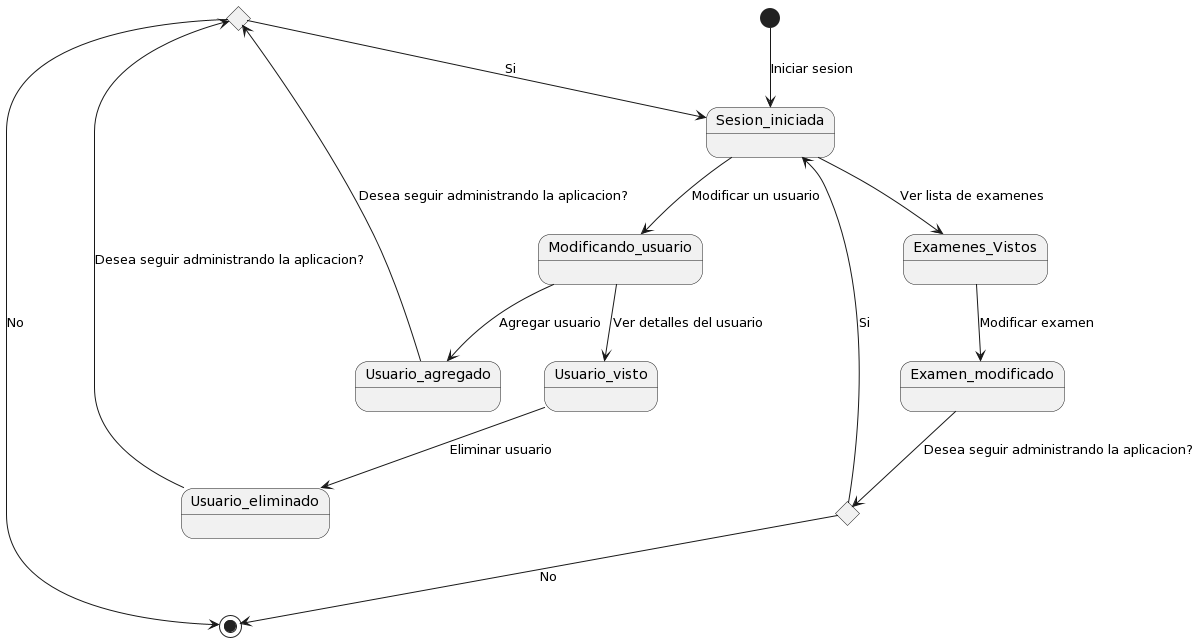

The diagram above was rendered by PlantUML. Its source (embedded in the PNG):
@startuml
skinparam Style strictuml

state choice1 <<choice>>
state choice2 <<choice>>
[*] --> Sesion_iniciada: Iniciar sesion
Sesion_iniciada --> Modificando_usuario: Modificar un usuario
Modificando_usuario --> Usuario_agregado: Agregar usuario
Usuario_agregado --> choice1: Desea seguir administrando la aplicacion?
choice1 --> Sesion_iniciada: Si
choice1 --> [*]: No
Modificando_usuario --> Usuario_visto: Ver detalles del usuario
Usuario_visto --> Usuario_eliminado: Eliminar usuario
Usuario_eliminado --> choice1: Desea seguir administrando la aplicacion?


Sesion_iniciada --> Examenes_Vistos: Ver lista de examenes
Examenes_Vistos --> Examen_modificado: Modificar examen
Examen_modificado --> choice2: Desea seguir administrando la aplicacion?
choice2 --> Sesion_iniciada: Si
choice2 --> [*]: No
@enduml